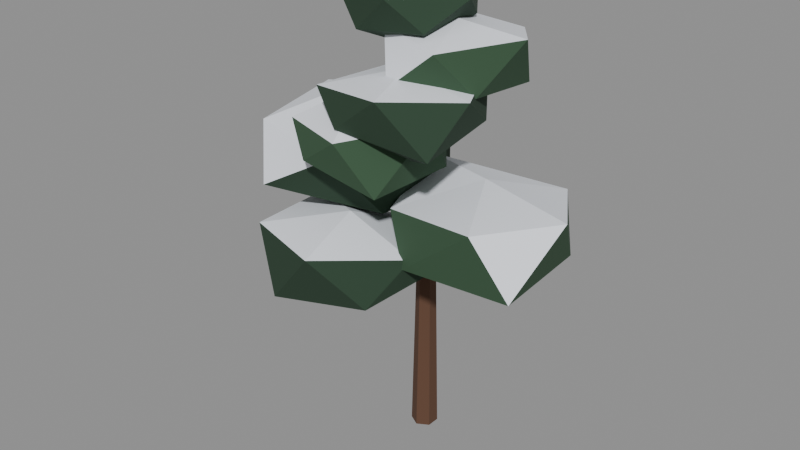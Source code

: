 # Source: pine-1.blend  (saved by Blender 5.2.44; exported with 4.5.12 LTS)
import bpy
from mathutils import Matrix  # noqa: F401  (used for matrix-valued properties, if any)

bpy.ops.wm.read_factory_settings(use_empty=True)
scene = bpy.context.scene
scene.name = 'Scene'

# ---- materials (node trees are filled in below, after node groups)
mat_bark = bpy.data.materials.new('Bark')
mat_bark.use_backface_culling = True
mat_pinedark = bpy.data.materials.new('PineDark')
mat_pinedark.use_backface_culling = True
mat_pine = bpy.data.materials.new('Pine')
mat_pine.use_backface_culling = True
mat_snow = bpy.data.materials.new('Snow')
mat_snow.use_backface_culling = True

# ---- material node trees
mat_bark.use_nodes = True; mat_bark.node_tree.nodes.clear()
_N = mat_bark.node_tree.nodes; _L = mat_bark.node_tree.links
n0 = _N.new('ShaderNodeBsdfPrincipled'); n0.name = 'Principled BSDF'; n0.location = (-200, 100)
n0.inputs[0].default_value = (0.1119, 0.05286, 0.02956, 1.0)
n0.inputs[2].default_value = 0.92
n0.inputs[10].default_value = 0.005
n1 = _N.new('ShaderNodeOutputMaterial'); n1.name = 'Material Output'; n1.location = (200, 100)
_L.new(n0.outputs[0], n1.inputs[0])
n1.is_active_output = True
mat_pinedark.use_nodes = True; mat_pinedark.node_tree.nodes.clear()
_N = mat_pinedark.node_tree.nodes; _L = mat_pinedark.node_tree.links
n0 = _N.new('ShaderNodeBsdfPrincipled'); n0.name = 'Principled BSDF'; n0.location = (-200, 100)
n0.inputs[0].default_value = (0.02122, 0.05127, 0.02732, 1.0)
n0.inputs[2].default_value = 0.92
n0.inputs[10].default_value = 0.005
n1 = _N.new('ShaderNodeOutputMaterial'); n1.name = 'Material Output'; n1.location = (200, 100)
_L.new(n0.outputs[0], n1.inputs[0])
n1.is_active_output = True
mat_pine.use_nodes = True; mat_pine.node_tree.nodes.clear()
_N = mat_pine.node_tree.nodes; _L = mat_pine.node_tree.links
n0 = _N.new('ShaderNodeBsdfPrincipled'); n0.name = 'Principled BSDF'; n0.location = (-200, 100)
n0.inputs[0].default_value = (0.0356, 0.08438, 0.04231, 1.0)
n0.inputs[2].default_value = 0.92
n0.inputs[10].default_value = 0.005
n1 = _N.new('ShaderNodeOutputMaterial'); n1.name = 'Material Output'; n1.location = (200, 100)
_L.new(n0.outputs[0], n1.inputs[0])
n1.is_active_output = True
mat_snow.use_nodes = True; mat_snow.node_tree.nodes.clear()
_N = mat_snow.node_tree.nodes; _L = mat_snow.node_tree.links
n0 = _N.new('ShaderNodeBsdfPrincipled'); n0.name = 'Principled BSDF'; n0.location = (-200, 100)
n0.inputs[0].default_value = (0.855, 0.8879, 0.956, 1.0)
n0.inputs[2].default_value = 0.8
n0.inputs[10].default_value = 0.005
n1 = _N.new('ShaderNodeOutputMaterial'); n1.name = 'Material Output'; n1.location = (200, 100)
_L.new(n0.outputs[0], n1.inputs[0])
n1.is_active_output = True

# ---- meshes
me_pine_1 = bpy.data.meshes.new('pine-1')
me_pine_1.from_pydata([(-0.6431, -1.785, 3.529), (0.6302, -2.446, 3.839), (3.202e-06, 0.26, -0.1014), (-0.0381, 0.1278, 8.5), (0.2252, 0.13, -0.09973), (0.03119, 0.08782, 8.5), (0.2252, -0.13, -0.09828), (0.03118, 0.007819, 8.501), (-3.202e-06, -0.26, -0.09855), (-0.0381, -0.03218, 8.5), (-0.2252, -0.13, -0.1003), (-0.1074, 0.007818, 8.5), (-0.2252, 0.13, -0.1017), (-0.1074, 0.08782, 8.499), (-0.0326, 0.04401, 3.916), (-0.4611, -1.564, 4.288), (0.04727, 0.01036, 3.868), (-0.4154, -1.584, 4.26), (-0.005501, 0.003811, 3.784), (-0.4456, -1.587, 4.212), (-0.08537, 0.03746, 3.832), (-0.4912, -1.568, 4.24), (-1.073, -2.92, 3.689), (-1.914, -1.758, 3.827), (-1.062, -0.2313, 4.088), (0.9279, -0.7703, 4.048), (-0.1185, -3.08, 4.804), (-1.623, -2.665, 4.868), (-1.827, -0.7922, 4.765), (-0.06226, -0.2187, 4.433), (0.8806, -1.536, 4.513), (-0.4052, -1.637, 5.09), (2.909, -1.557, 4.4), (1.484, -0.1775, 4.082), (-0.009391, 0.09452, 4.576), (1.46, -0.3214, 4.968), (-0.001096, 0.04073, 4.493), (1.465, -0.3521, 4.921), (-0.03505, -0.03874, 4.541), (1.446, -0.3975, 4.949), (-0.04335, 0.01506, 4.624), (1.441, -0.3668, 4.996), (0.8269, -1.722, 4.387), (-0.4556, -0.4786, 4.512), (0.7134, 1.051, 4.472), (2.832, 0.4256, 4.469), (2.167, -1.689, 5.458), (0.2095, -1.291, 5.191), (-0.1292, 0.3669, 5.588), (2.069, 1.457, 5.13), (3.182, -0.3686, 5.496), (1.36, -0.1017, 5.675), (-0.005472, -1.23, 4.993), (-1.263, -0.6362, 4.727), (-0.03941, 0.0977, 5.286), (-1.409, -0.3404, 5.678), (-0.002428, 0.01786, 5.331), (-1.388, -0.386, 5.704), (-0.01138, -0.03394, 5.247), (-1.393, -0.4156, 5.656), (-0.04837, 0.04589, 5.202), (-1.414, -0.37, 5.63), (-1.957, -2.205, 5.33), (-3.167, -0.3151, 5.452), (-2.08, 1.032, 5.112), (0.125, 0.4962, 5.04), (-0.6326, -1.969, 6.08), (-2.614, -1.51, 6.203), (-2.994, 0.6215, 6.28), (-0.6279, 1.51, 6.048), (0.4099, -0.4788, 5.912), (-1.403, -0.1929, 6.853), (0.6588, -2.219, 5.831), (-0.2926, -1.273, 5.65), (-0.04023, 0.05899, 6.04), (-0.3549, -1.237, 6.412), (0.03853, 0.02421, 5.991), (-0.3099, -1.257, 6.384), (-0.01692, 0.01274, 5.91), (-0.3416, -1.263, 6.338), (-0.09568, 0.04752, 5.959), (-0.3866, -1.243, 6.366), (-0.7093, -2.434, 6.223), (-1.653, -1.38, 6.015), (-0.9145, -0.1439, 6.014), (0.8641, -0.5744, 5.928), (0.01314, -2.482, 6.733), (-1.419, -1.953, 6.678), (-1.343, -0.2612, 6.546), (0.2659, 0.1626, 6.565), (1.016, -1.196, 6.901), (-0.4013, -1.22, 7.319), (1.567, -1.995, 6.653), (0.4154, -1.177, 6.129), (-0.01894, 0.06754, 6.746), (0.2958, -1.002, 7.119), (0.03438, 0.05265, 6.664), (0.3262, -1.011, 7.072), (-0.04455, 0.01216, 6.62), (0.2811, -1.034, 7.047), (-0.09787, 0.02705, 6.702), (0.2506, -1.026, 7.094), (-0.1422, -2.267, 6.876), (-1.045, -0.8217, 6.723), (0.04857, 0.1469, 6.603), (1.447, -0.2778, 6.827), (0.7875, -2.356, 7.592), (-0.8315, -1.934, 7.388), (-0.7058, -0.008755, 7.312), (0.881, 0.536, 7.451), (1.738, -1.15, 7.457), (0.2898, -0.9718, 7.674), (1.589, -0.7881, 7.383), (0.5676, -0.03561, 6.88), (-0.02849, 0.1126, 7.403), (0.631, -0.04578, 7.798), (0.002029, 0.05027, 7.333), (0.6484, -0.08139, 7.758), (-0.04135, -0.02491, 7.38), (0.6237, -0.1244, 7.785), (-0.07187, 0.0374, 7.451), (0.6062, -0.08874, 7.825), (0.3125, -1.503, 7.461), (-0.8031, -0.2099, 7.469), (0.191, 1.126, 7.421), (1.713, 0.5546, 7.335), (1.092, -1.29, 8.139), (-0.3015, -0.8192, 8.274), (-0.557, 0.7946, 8.255), (1.204, 1.101, 8.05), (2.129, -0.2015, 8.332), (0.7874, -0.2362, 8.433), (0.7206, -1.05, 8.334), (0.08672, -0.1276, 7.717), (-0.04042, 0.1022, 8.144), (-0.08778, -0.2473, 8.525), (0.03156, 0.0455, 8.107), (-0.04665, -0.2797, 8.504), (-0.03578, -0.006539, 8.056), (-0.08513, -0.3094, 8.475), (-0.1078, 0.05014, 8.093), (-0.1263, -0.277, 8.496), (-0.592, -1.199, 8.2), (-1.128, -0.3395, 8.202), (-0.4319, 0.7766, 8.249), (0.6601, 0.4599, 8.335), (0.1518, -1.374, 8.871), (-1.038, -1.053, 8.668), (-1.0, 0.2178, 8.925), (0.3709, 0.8736, 8.914), (1.095, -0.3121, 8.821), (-0.08494, -0.1079, 9.248), (-0.09357, 0.1422, 8.094), (0.5793, -0.2821, 8.355), (-0.1585, -0.5157, 8.421), (-0.661, 0.1087, 8.355), (-0.1984, 0.6, 8.34), (0.5083, 0.3377, 8.343), (0.2052, -0.5745, 8.862), (-0.4896, -0.3162, 8.886), (-0.555, 0.466, 8.931), (0.148, 0.8133, 8.956), (0.6923, 0.1079, 9.034), (-0.1476, 0.0743, 9.317)], [], [(0, 24, 25), (1, 0, 25), (3, 4, 2), (0, 23, 24), (22, 1, 26), (5, 6, 4), (0, 1, 22), (15, 16, 14), (7, 8, 6), (19, 15, 21), (0, 22, 23), (9, 10, 8), (11, 9, 7), (1, 25, 30), (11, 12, 10), (18, 21, 20), (17, 18, 16), (12, 3, 2), (10, 12, 4), (21, 14, 20), (20, 16, 18), (23, 22, 27), (24, 23, 28), (25, 24, 29), (1, 30, 26), (22, 26, 27), (23, 27, 28), (24, 28, 29), (25, 29, 30), (26, 30, 31), (27, 26, 31), (28, 27, 31), (29, 28, 31), (30, 29, 31), (32, 45, 50), (33, 42, 43), (35, 36, 34), (42, 32, 46), (32, 33, 45), (36, 39, 38), (37, 41, 39), (33, 32, 42), (39, 40, 38), (33, 44, 45), (33, 43, 44), (41, 34, 40), (34, 38, 40), (43, 42, 47), (44, 43, 48), (45, 44, 49), (32, 50, 46), (42, 46, 47), (43, 47, 48), (44, 48, 49), (45, 49, 50), (46, 50, 51), (47, 46, 51), (48, 47, 51), (49, 48, 51), (50, 49, 51), (52, 65, 70), (53, 62, 63), (55, 56, 54), (62, 52, 66), (52, 53, 65), (57, 58, 56), (55, 59, 57), (53, 52, 62), (58, 61, 60), (53, 64, 65), (53, 63, 64), (61, 54, 60), (54, 58, 60), (63, 62, 67), (64, 63, 68), (65, 64, 69), (52, 70, 66), (62, 66, 67), (63, 67, 68), (64, 68, 69), (65, 69, 70), (66, 70, 71), (67, 66, 71), (68, 67, 71), (69, 68, 71), (70, 69, 71), (72, 85, 90), (73, 82, 83), (74, 77, 76), (82, 72, 86), (72, 73, 85), (77, 78, 76), (77, 81, 79), (73, 72, 82), (78, 81, 80), (73, 84, 85), (73, 83, 84), (81, 74, 80), (74, 78, 80), (83, 82, 87), (84, 83, 88), (85, 84, 89), (72, 90, 86), (82, 86, 87), (83, 87, 88), (84, 88, 89), (85, 89, 90), (86, 90, 91), (87, 86, 91), (88, 87, 91), (89, 88, 91), (90, 89, 91), (92, 105, 110), (93, 102, 103), (95, 96, 94), (102, 92, 106), (92, 93, 105), (96, 99, 98), (97, 101, 99), (93, 92, 102), (98, 101, 100), (93, 104, 105), (93, 103, 104), (101, 94, 100), (94, 98, 100), (103, 102, 107), (104, 103, 108), (105, 104, 109), (92, 110, 106), (102, 106, 107), (103, 107, 108), (104, 108, 109), (105, 109, 110), (106, 110, 111), (107, 106, 111), (108, 107, 111), (109, 108, 111), (110, 109, 111), (112, 125, 130), (113, 122, 123), (114, 117, 116), (122, 112, 126), (112, 113, 125), (117, 118, 116), (117, 121, 119), (113, 112, 122), (119, 120, 118), (113, 124, 125), (113, 123, 124), (121, 114, 120), (116, 120, 114), (123, 122, 127), (124, 123, 128), (125, 124, 129), (112, 130, 126), (122, 126, 127), (123, 127, 128), (124, 128, 129), (125, 129, 130), (126, 130, 131), (127, 126, 131), (128, 127, 131), (129, 128, 131), (130, 129, 131), (132, 145, 150), (133, 142, 143), (135, 136, 134), (142, 132, 146), (132, 133, 145), (137, 138, 136), (135, 139, 137), (133, 132, 142), (139, 140, 138), (133, 144, 145), (133, 143, 144), (140, 135, 134), (136, 140, 134), (143, 142, 147), (144, 143, 148), (145, 144, 149), (132, 150, 146), (142, 146, 147), (143, 147, 148), (144, 148, 149), (145, 149, 150), (146, 150, 151), (147, 146, 151), (148, 147, 151), (149, 148, 151), (150, 149, 151), (152, 153, 154), (153, 152, 157), (152, 154, 155), (152, 155, 156), (152, 156, 157), (153, 157, 162), (154, 153, 158), (155, 154, 159), (156, 155, 160), (157, 156, 161), (153, 162, 158), (154, 158, 159), (155, 159, 160), (156, 160, 161), (157, 161, 162), (158, 162, 163), (159, 158, 163), (160, 159, 163), (161, 160, 163), (162, 161, 163), (3, 5, 4), (5, 7, 6), (15, 17, 16), (7, 9, 8), (19, 17, 15), (9, 11, 10), (7, 5, 3), (3, 13, 7), (13, 11, 7), (11, 13, 12), (18, 19, 21), (17, 19, 18), (12, 13, 3), (12, 2, 4), (4, 6, 8), (8, 10, 4), (21, 15, 14), (20, 14, 16), (35, 37, 36), (36, 37, 39), (37, 35, 41), (39, 41, 40), (41, 35, 34), (34, 36, 38), (55, 57, 56), (57, 59, 58), (55, 61, 59), (58, 59, 61), (61, 55, 54), (54, 56, 58), (74, 75, 77), (77, 79, 78), (77, 75, 81), (78, 79, 81), (81, 75, 74), (74, 76, 78), (95, 97, 96), (96, 97, 99), (97, 95, 101), (98, 99, 101), (101, 95, 94), (94, 96, 98), (114, 115, 117), (117, 119, 118), (117, 115, 121), (119, 121, 120), (121, 115, 114), (116, 118, 120), (135, 137, 136), (137, 139, 138), (135, 141, 139), (139, 141, 140), (140, 141, 135), (136, 138, 140)])
me_pine_1.polygons.foreach_set('material_index', [1, 1, 0, 1, 1, 0, 1, 0, 0, 0, 1, 0, 0, 1, 0, 0, 0, 0, 0, 0, 0, 1, 1, 1, 1, 1, 1, 3, 3, 3, 3, 3, 3, 3, 2, 2, 0, 2, 2, 0, 0, 2, 0, 2, 2, 0, 0, 2, 2, 2, 3, 2, 3, 2, 2, 3, 3, 3, 3, 3, 1, 1, 0, 1, 1, 0, 0, 1, 0, 1, 1, 0, 0, 1, 1, 1, 1, 3, 1, 1, 1, 3, 3, 3, 3, 3, 2, 2, 0, 2, 2, 0, 0, 2, 0, 2, 2, 0, 0, 2, 2, 2, 2, 2, 2, 2, 2, 3, 3, 3, 3, 3, 1, 1, 0, 1, 1, 0, 0, 1, 0, 1, 1, 0, 0, 1, 1, 1, 1, 1, 1, 1, 1, 3, 3, 3, 3, 3, 2, 2, 0, 2, 2, 0, 0, 2, 0, 2, 2, 0, 0, 2, 2, 2, 2, 3, 3, 2, 2, 3, 3, 3, 3, 3, 1, 1, 0, 1, 1, 0, 0, 1, 0, 1, 1, 0, 0, 1, 1, 1, 1, 1, 1, 1, 1, 3, 3, 3, 3, 3, 2, 2, 2, 2, 2, 2, 2, 2, 2, 2, 2, 2, 2, 2, 2, 3, 3, 3, 3, 3, 0, 0, 0, 0, 0, 0, 0, 0, 0, 0, 0, 0, 0, 0, 0, 0, 0, 0, 0, 0, 0, 0, 0, 0, 0, 0, 0, 0, 0, 0, 0, 0, 0, 0, 0, 0, 0, 0, 0, 0, 0, 0, 0, 0, 0, 0, 0, 0, 0, 0, 0, 0, 0, 0])
me_pine_1.materials.append(mat_bark)
me_pine_1.materials.append(mat_pinedark)
me_pine_1.materials.append(mat_pine)
me_pine_1.materials.append(mat_snow)
me_pine_1.update()

# ---- objects
ob_pine_1 = bpy.data.objects.new('pine-1', me_pine_1)

# ---- transforms, parenting, visibility, modifiers, constraints
ob_pine_1.location = (0.0, 0.0, 0.0)

# ---- collection membership
scene.collection.objects.link(ob_pine_1)

# ---- scene / render settings (as saved in the file)
scene.frame_start = 1; scene.frame_end = 250; scene.frame_set(1)
scene.render.engine = 'BLENDER_EEVEE_NEXT'
scene.render.bake_bias = 0.0
scene.render.bake_samples = 0
scene.render.compositor_device = 'GPU'
scene.eevee.use_volume_custom_range = False
scene.eevee.fast_gi_thickness_near = 0.1
scene.eevee.fast_gi_thickness_far = 0.0
scene.eevee.ray_tracing_options.screen_trace_thickness = 0.1
bpy.context.view_layer.update()

# ---- added for rendering (the .blend has no active camera and no usable light): camera, sun + grey world if the file has none
cam_auto = bpy.data.cameras.new('AutoCamera')
cam_auto.lens = 50.0
cam_auto.sensor_width = 36.0
cam_auto.clip_end = 1000.0
ob_auto_camera = bpy.data.objects.new('AutoCamera', cam_auto)
scene.collection.objects.link(ob_auto_camera)
ob_auto_camera.location = (11.3426, -14.3875, 13.6757)
ob_auto_camera.rotation_euler = (1.09748, -7.21219e-08, 0.694738)
scene.camera = ob_auto_camera
light_auto_sun = bpy.data.lights.new('AutoSun', 'SUN')
light_auto_sun.energy = 3.0
light_auto_sun.angle = 0.0523599
ob_auto_sun = bpy.data.objects.new('AutoSun', light_auto_sun)
scene.collection.objects.link(ob_auto_sun)
ob_auto_sun.rotation_euler = (0.872665, 0.174533, 0.523599)
if scene.world is None:
    world_auto = bpy.data.worlds.new('AutoWorld')
    world_auto.color = (0.3, 0.3, 0.3)
    scene.world = world_auto
bpy.context.view_layer.update()
